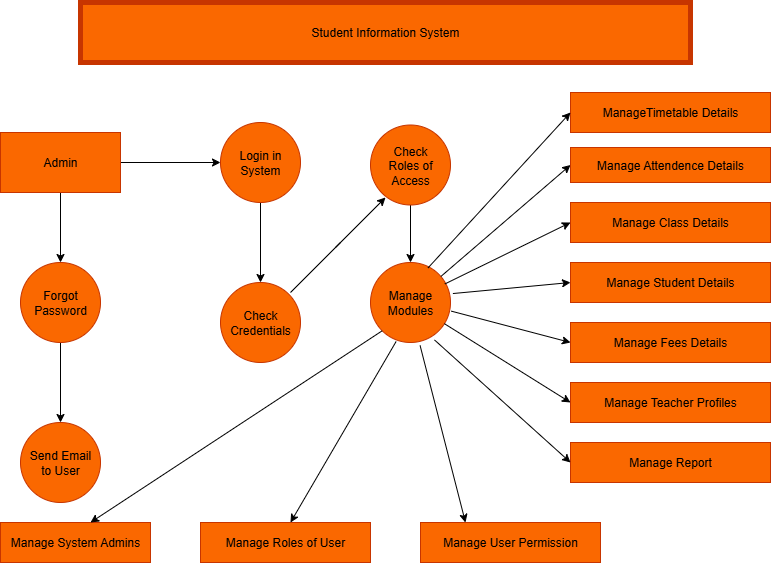

The diagram above was exported from draw.io. Its source (the exported page's mxGraphModel, read from the mxfile embedded in the PNG):
<mxGraphModel dx="1042" dy="510" grid="1" gridSize="10" guides="1" tooltips="1" connect="1" arrows="1" fold="1" page="1" pageScale="1" pageWidth="850" pageHeight="1100" math="0" shadow="0">
  <root>
    <mxCell id="0" />
    <mxCell id="1" parent="0" />
    <mxCell id="DhTKkDaHQjeMeCAYj7Pq-2" value="Student Information System" style="rounded=0;whiteSpace=wrap;html=1;fillColor=#fa6800;fontColor=#000000;strokeColor=#C73500;strokeWidth=5;" vertex="1" parent="1">
      <mxGeometry x="120" y="30" width="610" height="60" as="geometry" />
    </mxCell>
    <mxCell id="DhTKkDaHQjeMeCAYj7Pq-5" value="" style="edgeStyle=orthogonalEdgeStyle;rounded=0;orthogonalLoop=1;jettySize=auto;html=1;" edge="1" parent="1" source="DhTKkDaHQjeMeCAYj7Pq-3" target="DhTKkDaHQjeMeCAYj7Pq-4">
      <mxGeometry relative="1" as="geometry" />
    </mxCell>
    <mxCell id="DhTKkDaHQjeMeCAYj7Pq-17" value="" style="edgeStyle=orthogonalEdgeStyle;rounded=0;orthogonalLoop=1;jettySize=auto;html=1;" edge="1" parent="1" source="DhTKkDaHQjeMeCAYj7Pq-3" target="DhTKkDaHQjeMeCAYj7Pq-16">
      <mxGeometry relative="1" as="geometry" />
    </mxCell>
    <mxCell id="DhTKkDaHQjeMeCAYj7Pq-3" value="Admin" style="rounded=0;whiteSpace=wrap;html=1;fillColor=#fa6800;fontColor=#000000;strokeColor=#C73500;" vertex="1" parent="1">
      <mxGeometry x="40" y="160" width="120" height="60" as="geometry" />
    </mxCell>
    <mxCell id="DhTKkDaHQjeMeCAYj7Pq-7" value="" style="edgeStyle=orthogonalEdgeStyle;rounded=0;orthogonalLoop=1;jettySize=auto;html=1;" edge="1" parent="1" source="DhTKkDaHQjeMeCAYj7Pq-4" target="DhTKkDaHQjeMeCAYj7Pq-6">
      <mxGeometry relative="1" as="geometry" />
    </mxCell>
    <mxCell id="DhTKkDaHQjeMeCAYj7Pq-4" value="Login in&lt;div&gt;System&lt;/div&gt;" style="ellipse;whiteSpace=wrap;html=1;fillColor=#fa6800;strokeColor=#C73500;fontColor=#000000;rounded=0;" vertex="1" parent="1">
      <mxGeometry x="260" y="150" width="80" height="80" as="geometry" />
    </mxCell>
    <mxCell id="DhTKkDaHQjeMeCAYj7Pq-6" value="Check&lt;div&gt;Credentials&lt;/div&gt;" style="ellipse;whiteSpace=wrap;html=1;fillColor=#fa6800;strokeColor=#C73500;fontColor=#000000;rounded=0;" vertex="1" parent="1">
      <mxGeometry x="260" y="310" width="80" height="80" as="geometry" />
    </mxCell>
    <mxCell id="DhTKkDaHQjeMeCAYj7Pq-9" value="" style="endArrow=classic;html=1;rounded=0;" edge="1" parent="1">
      <mxGeometry width="50" height="50" relative="1" as="geometry">
        <mxPoint x="375" y="275" as="sourcePoint" />
        <mxPoint x="425" y="225" as="targetPoint" />
      </mxGeometry>
    </mxCell>
    <mxCell id="DhTKkDaHQjeMeCAYj7Pq-10" value="" style="endArrow=none;html=1;rounded=0;" edge="1" parent="1">
      <mxGeometry width="50" height="50" relative="1" as="geometry">
        <mxPoint x="330" y="320" as="sourcePoint" />
        <mxPoint x="380" y="270" as="targetPoint" />
      </mxGeometry>
    </mxCell>
    <mxCell id="DhTKkDaHQjeMeCAYj7Pq-15" value="" style="edgeStyle=orthogonalEdgeStyle;rounded=0;orthogonalLoop=1;jettySize=auto;html=1;" edge="1" parent="1" source="DhTKkDaHQjeMeCAYj7Pq-11" target="DhTKkDaHQjeMeCAYj7Pq-14">
      <mxGeometry relative="1" as="geometry" />
    </mxCell>
    <mxCell id="DhTKkDaHQjeMeCAYj7Pq-11" value="Check&lt;div&gt;Roles of&lt;/div&gt;&lt;div&gt;Access&lt;/div&gt;" style="ellipse;whiteSpace=wrap;html=1;aspect=fixed;fillColor=#fa6800;fontColor=#000000;strokeColor=#C73500;" vertex="1" parent="1">
      <mxGeometry x="410" y="152.5" width="80" height="80" as="geometry" />
    </mxCell>
    <mxCell id="DhTKkDaHQjeMeCAYj7Pq-13" style="edgeStyle=orthogonalEdgeStyle;rounded=0;orthogonalLoop=1;jettySize=auto;html=1;entryX=0.5;entryY=0;entryDx=0;entryDy=0;" edge="1" parent="1">
      <mxGeometry relative="1" as="geometry">
        <mxPoint x="460" y="300" as="sourcePoint" />
        <mxPoint x="460" y="300" as="targetPoint" />
      </mxGeometry>
    </mxCell>
    <mxCell id="DhTKkDaHQjeMeCAYj7Pq-14" value="Manage&lt;div&gt;Modules&lt;/div&gt;" style="ellipse;whiteSpace=wrap;html=1;fillColor=#fa6800;strokeColor=#C73500;fontColor=#000000;" vertex="1" parent="1">
      <mxGeometry x="410" y="290" width="80" height="80" as="geometry" />
    </mxCell>
    <mxCell id="DhTKkDaHQjeMeCAYj7Pq-19" value="" style="edgeStyle=orthogonalEdgeStyle;rounded=0;orthogonalLoop=1;jettySize=auto;html=1;" edge="1" parent="1" source="DhTKkDaHQjeMeCAYj7Pq-16" target="DhTKkDaHQjeMeCAYj7Pq-18">
      <mxGeometry relative="1" as="geometry" />
    </mxCell>
    <mxCell id="DhTKkDaHQjeMeCAYj7Pq-16" value="Forgot&lt;div&gt;Password&lt;/div&gt;" style="ellipse;whiteSpace=wrap;html=1;fillColor=#fa6800;strokeColor=#C73500;fontColor=#000000;rounded=0;" vertex="1" parent="1">
      <mxGeometry x="60" y="290" width="80" height="80" as="geometry" />
    </mxCell>
    <mxCell id="DhTKkDaHQjeMeCAYj7Pq-18" value="Send Email&lt;div&gt;to User&lt;/div&gt;" style="ellipse;whiteSpace=wrap;html=1;fillColor=#fa6800;strokeColor=#C73500;fontColor=#000000;rounded=0;" vertex="1" parent="1">
      <mxGeometry x="60" y="450" width="80" height="80" as="geometry" />
    </mxCell>
    <mxCell id="DhTKkDaHQjeMeCAYj7Pq-21" value="Manage Attendence Details" style="rounded=0;whiteSpace=wrap;html=1;fillColor=#fa6800;fontColor=#000000;strokeColor=#C73500;" vertex="1" parent="1">
      <mxGeometry x="610" y="175" width="200" height="35" as="geometry" />
    </mxCell>
    <mxCell id="DhTKkDaHQjeMeCAYj7Pq-22" value="Manage Class Details" style="rounded=0;whiteSpace=wrap;html=1;fillColor=#fa6800;fontColor=#000000;strokeColor=#C73500;" vertex="1" parent="1">
      <mxGeometry x="610" y="230" width="200" height="40" as="geometry" />
    </mxCell>
    <mxCell id="DhTKkDaHQjeMeCAYj7Pq-23" value="Manage Student Details" style="rounded=0;whiteSpace=wrap;html=1;fillColor=#fa6800;fontColor=#000000;strokeColor=#C73500;" vertex="1" parent="1">
      <mxGeometry x="610" y="290" width="200" height="40" as="geometry" />
    </mxCell>
    <mxCell id="DhTKkDaHQjeMeCAYj7Pq-27" value="Manage Fees Details" style="rounded=0;whiteSpace=wrap;html=1;fillColor=#fa6800;fontColor=#000000;strokeColor=#C73500;" vertex="1" parent="1">
      <mxGeometry x="610" y="350" width="200" height="40" as="geometry" />
    </mxCell>
    <mxCell id="DhTKkDaHQjeMeCAYj7Pq-28" value="Manage Teacher Profiles" style="rounded=0;whiteSpace=wrap;html=1;fillColor=#fa6800;fontColor=#000000;strokeColor=#C73500;" vertex="1" parent="1">
      <mxGeometry x="610" y="410" width="200" height="40" as="geometry" />
    </mxCell>
    <mxCell id="DhTKkDaHQjeMeCAYj7Pq-29" value="Manage Report" style="rounded=0;whiteSpace=wrap;html=1;fillColor=#fa6800;fontColor=#000000;strokeColor=#C73500;" vertex="1" parent="1">
      <mxGeometry x="610" y="470" width="200" height="40" as="geometry" />
    </mxCell>
    <mxCell id="DhTKkDaHQjeMeCAYj7Pq-41" value="ManageTimetable Details" style="rounded=0;whiteSpace=wrap;html=1;fillColor=#fa6800;fontColor=#000000;strokeColor=#C73500;" vertex="1" parent="1">
      <mxGeometry x="610" y="120" width="200" height="40" as="geometry" />
    </mxCell>
    <mxCell id="DhTKkDaHQjeMeCAYj7Pq-44" value="" style="endArrow=classic;html=1;rounded=0;entryX=0;entryY=0.5;entryDx=0;entryDy=0;" edge="1" parent="1" source="DhTKkDaHQjeMeCAYj7Pq-14" target="DhTKkDaHQjeMeCAYj7Pq-21">
      <mxGeometry width="50" height="50" relative="1" as="geometry">
        <mxPoint x="490" y="310" as="sourcePoint" />
        <mxPoint x="540" y="260" as="targetPoint" />
      </mxGeometry>
    </mxCell>
    <mxCell id="DhTKkDaHQjeMeCAYj7Pq-45" value="" style="endArrow=classic;html=1;rounded=0;entryX=0;entryY=0.5;entryDx=0;entryDy=0;exitX=0.93;exitY=0.268;exitDx=0;exitDy=0;exitPerimeter=0;" edge="1" parent="1" source="DhTKkDaHQjeMeCAYj7Pq-14" target="DhTKkDaHQjeMeCAYj7Pq-22">
      <mxGeometry width="50" height="50" relative="1" as="geometry">
        <mxPoint x="490" y="310" as="sourcePoint" />
        <mxPoint x="600" y="250" as="targetPoint" />
      </mxGeometry>
    </mxCell>
    <mxCell id="DhTKkDaHQjeMeCAYj7Pq-47" value="" style="endArrow=classic;html=1;rounded=0;exitX=1.03;exitY=0.388;exitDx=0;exitDy=0;exitPerimeter=0;" edge="1" parent="1" source="DhTKkDaHQjeMeCAYj7Pq-14">
      <mxGeometry width="50" height="50" relative="1" as="geometry">
        <mxPoint x="560" y="360" as="sourcePoint" />
        <mxPoint x="610" y="310" as="targetPoint" />
      </mxGeometry>
    </mxCell>
    <mxCell id="DhTKkDaHQjeMeCAYj7Pq-48" value="" style="endArrow=classic;html=1;rounded=0;exitX=1.01;exitY=0.608;exitDx=0;exitDy=0;exitPerimeter=0;" edge="1" parent="1" source="DhTKkDaHQjeMeCAYj7Pq-14">
      <mxGeometry width="50" height="50" relative="1" as="geometry">
        <mxPoint x="560" y="420" as="sourcePoint" />
        <mxPoint x="610" y="370" as="targetPoint" />
      </mxGeometry>
    </mxCell>
    <mxCell id="DhTKkDaHQjeMeCAYj7Pq-49" value="" style="endArrow=classic;html=1;rounded=0;" edge="1" parent="1" source="DhTKkDaHQjeMeCAYj7Pq-14">
      <mxGeometry width="50" height="50" relative="1" as="geometry">
        <mxPoint x="560" y="480" as="sourcePoint" />
        <mxPoint x="610" y="430" as="targetPoint" />
      </mxGeometry>
    </mxCell>
    <mxCell id="DhTKkDaHQjeMeCAYj7Pq-50" value="" style="endArrow=classic;html=1;rounded=0;exitX=0.8;exitY=0.968;exitDx=0;exitDy=0;exitPerimeter=0;" edge="1" parent="1" source="DhTKkDaHQjeMeCAYj7Pq-14">
      <mxGeometry width="50" height="50" relative="1" as="geometry">
        <mxPoint x="560" y="540" as="sourcePoint" />
        <mxPoint x="610" y="490" as="targetPoint" />
      </mxGeometry>
    </mxCell>
    <mxCell id="DhTKkDaHQjeMeCAYj7Pq-51" value="" style="endArrow=classic;html=1;rounded=0;exitX=0.72;exitY=0.067;exitDx=0;exitDy=0;exitPerimeter=0;" edge="1" parent="1" source="DhTKkDaHQjeMeCAYj7Pq-14">
      <mxGeometry width="50" height="50" relative="1" as="geometry">
        <mxPoint x="560" y="190" as="sourcePoint" />
        <mxPoint x="610" y="140" as="targetPoint" />
      </mxGeometry>
    </mxCell>
    <mxCell id="DhTKkDaHQjeMeCAYj7Pq-52" value="Manage System Admins" style="rounded=0;whiteSpace=wrap;html=1;fillColor=#fa6800;fontColor=#000000;strokeColor=#C73500;" vertex="1" parent="1">
      <mxGeometry x="40" y="550" width="150" height="40" as="geometry" />
    </mxCell>
    <mxCell id="DhTKkDaHQjeMeCAYj7Pq-53" value="Manage Roles of User" style="rounded=0;whiteSpace=wrap;html=1;fillColor=#fa6800;fontColor=#000000;strokeColor=#C73500;" vertex="1" parent="1">
      <mxGeometry x="240" y="550" width="170" height="40" as="geometry" />
    </mxCell>
    <mxCell id="DhTKkDaHQjeMeCAYj7Pq-54" value="Manage User Permission" style="rounded=0;whiteSpace=wrap;html=1;fillColor=#fa6800;fontColor=#000000;strokeColor=#C73500;" vertex="1" parent="1">
      <mxGeometry x="460" y="550" width="180" height="40" as="geometry" />
    </mxCell>
    <mxCell id="DhTKkDaHQjeMeCAYj7Pq-58" value="" style="endArrow=classic;html=1;rounded=0;exitX=0.32;exitY=0.988;exitDx=0;exitDy=0;exitPerimeter=0;" edge="1" parent="1" source="DhTKkDaHQjeMeCAYj7Pq-14">
      <mxGeometry width="50" height="50" relative="1" as="geometry">
        <mxPoint x="280" y="600" as="sourcePoint" />
        <mxPoint x="330" y="550" as="targetPoint" />
      </mxGeometry>
    </mxCell>
    <mxCell id="DhTKkDaHQjeMeCAYj7Pq-59" value="" style="endArrow=classic;html=1;rounded=0;exitX=0.62;exitY=1.038;exitDx=0;exitDy=0;exitPerimeter=0;entryX=0.25;entryY=0;entryDx=0;entryDy=0;" edge="1" parent="1" source="DhTKkDaHQjeMeCAYj7Pq-14" target="DhTKkDaHQjeMeCAYj7Pq-54">
      <mxGeometry width="50" height="50" relative="1" as="geometry">
        <mxPoint x="450" y="590" as="sourcePoint" />
        <mxPoint x="500" y="540" as="targetPoint" />
      </mxGeometry>
    </mxCell>
    <mxCell id="DhTKkDaHQjeMeCAYj7Pq-60" value="" style="endArrow=classic;html=1;rounded=0;exitX=0;exitY=1;exitDx=0;exitDy=0;" edge="1" parent="1" source="DhTKkDaHQjeMeCAYj7Pq-14">
      <mxGeometry width="50" height="50" relative="1" as="geometry">
        <mxPoint x="80" y="600" as="sourcePoint" />
        <mxPoint x="130" y="550" as="targetPoint" />
      </mxGeometry>
    </mxCell>
  </root>
</mxGraphModel>